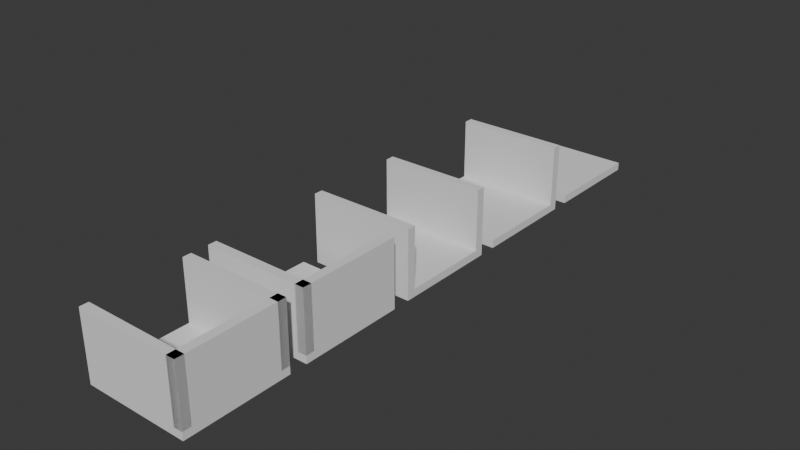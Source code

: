 # Source: TileExample.blend  (saved by Blender 4.3.34; exported with 4.5.12 LTS)
import bpy
from mathutils import Matrix  # noqa: F401  (used for matrix-valued properties, if any)

bpy.ops.wm.read_factory_settings(use_empty=True)
scene = bpy.context.scene
scene.name = 'Scene'

# ---- collections
col_collection = bpy.data.collections.new('Collection'); scene.collection.children.link(col_collection)

# ---- world
world_world = bpy.data.worlds.new('World'); scene.world = world_world
world_world.use_nodes = True; world_world.node_tree.nodes.clear()
_N = world_world.node_tree.nodes; _L = world_world.node_tree.links
n0 = _N.new('ShaderNodeOutputWorld'); n0.name = 'World Output'; n0.location = (300, 300)
n1 = _N.new('ShaderNodeBackground'); n1.name = 'Background'; n1.location = (10, 300)
n1.inputs[0].default_value = (0.05088, 0.05088, 0.05088, 1.0)
_L.new(n1.outputs[0], n0.inputs[0])
n0.is_active_output = True
world_world.color = (0.05088, 0.05088, 0.05088)
world_world.sun_shadow_jitter_overblur = 0.0

# ---- meshes
me_cube_023 = bpy.data.meshes.new('Cube.023')
me_cube_023.from_pydata([(-3.0, -3.0, -0.22), (-3.0, -3.0, 0.22), (-3.0, 3.0, -0.22), (-3.0, 3.0, 0.22), (3.0, -3.0, -0.22), (3.0, -3.0, 0.22), (3.0, 3.0, -0.22), (3.0, 3.0, 0.22)], [], [(0, 1, 3, 2), (2, 3, 7, 6), (6, 7, 5, 4), (4, 5, 1, 0), (2, 6, 4, 0), (7, 3, 1, 5)])
_uv = me_cube_023.uv_layers.new(name='UVMap')
_uv.uv.foreach_set('vector', [1.001, 0.9182, 1.001, 0.9974, 0.4872, 0.9974, 0.4872, 0.9182, 1.001, 0.9182, 1.001, 0.9974, 0.4872, 0.9974, 0.4872, 0.9182, 1.001, 0.9182, 1.001, 0.9974, 0.4872, 0.9974, 0.4872, 0.9182, 1.001, 0.9182, 1.001, 0.9974, 0.4872, 0.9974, 0.4872, 0.9182, 0.125, 0.5, 0.375, 0.5, 0.375, 0.75, 0.125, 0.75, 0.4966, 0.0536, 0.9949, 0.0536, 0.9949, 0.9145, 0.4966, 0.9145])
me_cube_023.update()
me_cube_036 = bpy.data.meshes.new('Cube.036')
me_cube_036.from_pydata([(-3.0, -3.0, -0.22), (-3.0, 3.0, -0.22), (-3.0, -3.0, 0.22), (3.0, -3.0, -0.22), (3.0, 3.0, -0.22), (3.0, -3.0, 0.22), (3.0, 3.0, 0.22), (-3.0, 3.0, 0.22), (-3.0, 3.0, 0.22), (-3.0, 2.5, 0.22), (-3.0, 3.0, 3.66), (3.0, 3.0, 0.22), (3.0, 2.5, 0.22), (3.0, 3.0, 3.66), (3.0, 2.5, 3.66), (-3.0, 2.5, 3.66), (-3.0, -3.0, 0.22), (-3.0, -2.5, 0.22), (-3.0, -3.0, 3.66), (3.0, -3.0, 0.22), (3.0, -2.5, 0.22), (3.0, -3.0, 3.66), (3.0, -2.5, 3.66), (-3.0, -2.5, 3.66)], [], [(1, 4, 3, 0), (0, 2, 7, 1), (3, 5, 2, 0), (4, 6, 5, 3), (6, 7, 2, 5), (1, 7, 6, 4), (9, 8, 11, 12), (8, 9, 15, 10), (11, 8, 10, 13), (12, 11, 13, 14), (14, 13, 10, 15), (9, 12, 14, 15), (16, 18, 23, 17), (17, 20, 19, 16), (19, 21, 18, 16), (20, 22, 21, 19), (22, 23, 18, 21), (17, 23, 22, 20)])
_uv = me_cube_036.uv_layers.new(name='UVMap')
_uv.uv.foreach_set('vector', [0.125, 0.5, 0.375, 0.5, 0.375, 0.75, 0.125, 0.75, 1.001, 0.9182, 1.001, 0.9974, 0.4872, 0.9974, 0.4872, 0.9182, 1.001, 0.9182, 1.001, 0.9974, 0.4872, 0.9974, 0.4872, 0.9182, 1.001, 0.9182, 1.001, 0.9974, 0.4872, 0.9974, 0.4872, 0.9182, 0.4966, 0.0536, 0.9949, 0.0536, 0.9949, 0.9145, 0.4966, 0.9145, 1.001, 0.9182, 1.001, 0.9974, 0.4872, 0.9974, 0.4872, 0.9182, 0.125, 0.5, 0.125, 0.75, 0.375, 0.75, 0.375, 0.5, 1.001, 0.9182, 0.4872, 0.9182, 0.4872, 0.9974, 1.001, 0.9974, 1.001, 0.9182, 0.4872, 0.9182, 0.4872, 0.9974, 1.001, 0.9974, 1.001, 0.9182, 0.4872, 0.9182, 0.4872, 0.9974, 1.001, 0.9974, 0.4966, 0.0536, 0.4966, 0.9145, 0.9949, 0.9145, 0.9949, 0.0536, 1.001, 0.9182, 0.4872, 0.9182, 0.4872, 0.9974, 1.001, 0.9974, 1.001, 0.9182, 1.001, 0.9974, 0.4872, 0.9974, 0.4872, 0.9182, 0.125, 0.5, 0.375, 0.5, 0.375, 0.75, 0.125, 0.75, 1.001, 0.9182, 1.001, 0.9974, 0.4872, 0.9974, 0.4872, 0.9182, 1.001, 0.9182, 1.001, 0.9974, 0.4872, 0.9974, 0.4872, 0.9182, 0.4966, 0.0536, 0.9949, 0.0536, 0.9949, 0.9145, 0.4966, 0.9145, 1.001, 0.9182, 1.001, 0.9974, 0.4872, 0.9974, 0.4872, 0.9182])
me_cube_036.update()
me_cube_038 = bpy.data.meshes.new('Cube.038')
me_cube_038.from_pydata([(-3.0, 3.0, -0.22), (3.0, 3.0, -0.22), (-3.0, 3.0, 0.22), (-3.0, -3.0, -0.22), (3.0, -3.0, -0.22), (-3.0, -3.0, 0.22), (3.0, -3.0, 0.22), (3.0, 3.0, 0.22), (-3.0, -3.0, 0.22), (-3.0, -2.5, 0.22), (-3.0, -3.0, 3.66), (3.0, -3.0, 0.22), (3.0, -2.5, 0.22), (3.0, -3.0, 3.66), (3.0, -2.5, 3.66), (-3.0, -2.5, 3.66), (-3.0, 3.0, 0.22), (-2.5, 3.0, 0.22), (-3.0, 3.0, 3.66), (-3.0, -3.0, 0.22), (-2.5, -3.0, 0.22), (-3.0, -3.0, 3.66), (-2.5, -3.0, 3.66), (-2.5, 3.0, 3.66)], [], [(1, 4, 3, 0), (0, 2, 7, 1), (3, 5, 2, 0), (4, 6, 5, 3), (6, 7, 2, 5), (1, 7, 6, 4), (9, 12, 11, 8), (8, 10, 15, 9), (11, 13, 10, 8), (12, 14, 13, 11), (14, 15, 10, 13), (9, 15, 14, 12), (16, 18, 23, 17), (17, 20, 19, 16), (19, 21, 18, 16), (20, 22, 21, 19), (22, 23, 18, 21), (17, 23, 22, 20)])
_uv = me_cube_038.uv_layers.new(name='UVMap')
_uv.uv.foreach_set('vector', [0.125, 0.5, 0.375, 0.5, 0.375, 0.75, 0.125, 0.75, 1.001, 0.9182, 1.001, 0.9974, 0.4872, 0.9974, 0.4872, 0.9182, 1.001, 0.9182, 1.001, 0.9974, 0.4872, 0.9974, 0.4872, 0.9182, 1.001, 0.9182, 1.001, 0.9974, 0.4872, 0.9974, 0.4872, 0.9182, 0.625, 0.5, 0.875, 0.5, 0.875, 0.75, 0.625, 0.75, 1.001, 0.9182, 1.001, 0.9974, 0.4872, 0.9974, 0.4872, 0.9182, 0.125, 0.5, 0.375, 0.5, 0.375, 0.75, 0.125, 0.75, 1.001, 0.9182, 1.001, 0.9974, 0.4872, 0.9974, 0.4872, 0.9182, 1.001, 0.9182, 1.001, 0.9974, 0.4872, 0.9974, 0.4872, 0.9182, 1.001, 0.9182, 1.001, 0.9974, 0.4872, 0.9974, 0.4872, 0.9182, 0.4966, 0.0536, 0.9949, 0.0536, 0.9949, 0.9145, 0.4966, 0.9145, 1.001, 0.9182, 1.001, 0.9974, 0.4872, 0.9974, 0.4872, 0.9182, 1.001, 0.9182, 1.001, 0.9974, 0.4872, 0.9974, 0.4872, 0.9182, 0.125, 0.5, 0.375, 0.5, 0.375, 0.75, 0.125, 0.75, 1.001, 0.9182, 1.001, 0.9974, 0.4872, 0.9974, 0.4872, 0.9182, 1.001, 0.9182, 1.001, 0.9974, 0.4872, 0.9974, 0.4872, 0.9182, 0.4966, 0.0536, 0.9949, 0.0536, 0.9949, 0.9145, 0.4966, 0.9145, 1.001, 0.9182, 1.001, 0.9974, 0.4872, 0.9974, 0.4872, 0.9182])
me_cube_038.materials.append(None)
me_cube_038.update()
me_cube_047 = bpy.data.meshes.new('Cube.047')
me_cube_047.from_pydata([(-3.0, -3.0, -0.22), (-3.0, 3.0, -0.22), (-3.0, -3.0, 0.22), (3.0, -3.0, -0.22), (3.0, 3.0, -0.22), (3.0, -3.0, 0.22), (3.0, 3.0, 0.22), (-3.0, 3.0, 0.22), (-3.0, 3.0, 0.22), (-3.0, 3.0, 3.66), (-3.0, 2.5, 0.22), (-3.0, 2.5, 3.66), (3.0, 3.0, 0.22), (3.0, 3.0, 3.66), (3.0, 2.5, 0.22), (3.0, 2.5, 3.66)], [], [(1, 4, 3, 0), (0, 2, 7, 1), (3, 5, 2, 0), (4, 6, 5, 3), (6, 7, 2, 5), (1, 7, 6, 4), (8, 10, 11, 9), (10, 14, 15, 11), (14, 12, 13, 15), (12, 8, 9, 13), (10, 8, 12, 14), (15, 13, 9, 11)])
_uv = me_cube_047.uv_layers.new(name='UVMap')
_uv.uv.foreach_set('vector', [0.125, 0.5, 0.375, 0.5, 0.375, 0.75, 0.125, 0.75, 1.001, 0.9182, 1.001, 0.9974, 0.4872, 0.9974, 0.4872, 0.9182, 1.001, 0.9182, 1.001, 0.9974, 0.4872, 0.9974, 0.4872, 0.9182, 1.001, 0.9182, 1.001, 0.9974, 0.4872, 0.9974, 0.4872, 0.9182, 0.4966, 0.0536, 0.9949, 0.0536, 0.9949, 0.9145, 0.4966, 0.9145, 1.001, 0.9182, 1.001, 0.9974, 0.4872, 0.9974, 0.4872, 0.9182, 1.001, 0.9182, 0.4872, 0.9182, 0.4872, 0.9974, 1.001, 0.9974, 1.001, 0.9182, 0.4872, 0.9182, 0.4872, 0.9974, 1.001, 0.9974, 1.001, 0.9182, 0.4872, 0.9182, 0.4872, 0.9974, 1.001, 0.9974, 1.001, 0.9182, 0.4872, 0.9182, 0.4872, 0.9974, 1.001, 0.9974, 0.125, 0.5, 0.125, 0.75, 0.375, 0.75, 0.375, 0.5, 0.4966, 0.0536, 0.4966, 0.9145, 0.9949, 0.9145, 0.9949, 0.0536])
me_cube_047.update()
me_cube_062 = bpy.data.meshes.new('Cube.062')
me_cube_062.from_pydata([(-3.0, 3.0, 0.22), (-3.0, 2.5, 0.22), (-3.0, 3.0, 3.66), (3.0, 3.0, 0.22), (3.0, 2.5, 0.22), (3.0, 3.0, 3.66), (3.0, 2.5, 3.66), (-3.0, 2.5, 3.66), (3.0, -3.0, -0.22), (-3.0, -3.0, -0.22), (3.0, -3.0, 0.22), (3.0, 3.0, -0.22), (-3.0, 3.0, -0.22), (3.0, 3.0, 0.22), (-3.0, 3.0, 0.22), (-3.0, -3.0, 0.22), (3.0, -3.0, 0.22), (2.5, -3.0, 0.22), (3.0, -3.0, 3.66), (3.0, 3.0, 0.22), (2.5, 3.0, 0.22), (3.0, 3.0, 3.66), (2.5, 3.0, 3.66), (2.5, -3.0, 3.66), (-3.0, -3.0, 0.22), (-2.5, -3.0, 0.22), (-3.0, -3.0, 3.66), (-3.0, 3.0, 0.22), (-2.5, 3.0, 0.22), (-3.0, 3.0, 3.66), (-2.5, 3.0, 3.66), (-2.5, -3.0, 3.66)], [], [(1, 0, 3, 4), (0, 1, 7, 2), (3, 0, 2, 5), (4, 3, 5, 6), (6, 5, 2, 7), (1, 4, 6, 7), (9, 12, 11, 8), (8, 10, 15, 9), (11, 13, 10, 8), (12, 14, 13, 11), (14, 15, 10, 13), (9, 15, 14, 12), (16, 18, 23, 17), (17, 20, 19, 16), (19, 21, 18, 16), (20, 22, 21, 19), (22, 23, 18, 21), (17, 23, 22, 20), (25, 24, 27, 28), (24, 25, 31, 26), (27, 24, 26, 29), (28, 27, 29, 30), (30, 29, 26, 31), (25, 28, 30, 31)])
_uv = me_cube_062.uv_layers.new(name='UVMap')
_uv.uv.foreach_set('vector', [0.125, 0.5, 0.125, 0.75, 0.375, 0.75, 0.375, 0.5, 1.001, 0.9182, 0.4872, 0.9182, 0.4872, 0.9974, 1.001, 0.9974, 1.001, 0.9182, 0.4872, 0.9182, 0.4872, 0.9974, 1.001, 0.9974, 1.001, 0.9182, 0.4872, 0.9182, 0.4872, 0.9974, 1.001, 0.9974, 0.4966, 0.0536, 0.4966, 0.9145, 0.9949, 0.9145, 0.9949, 0.0536, 1.001, 0.9182, 0.4872, 0.9182, 0.4872, 0.9974, 1.001, 0.9974, 0.125, 0.5, 0.375, 0.5, 0.375, 0.75, 0.125, 0.75, 1.001, 0.9182, 1.001, 0.9974, 0.4872, 0.9974, 0.4872, 0.9182, 1.001, 0.9182, 1.001, 0.9974, 0.4872, 0.9974, 0.4872, 0.9182, 1.001, 0.9182, 1.001, 0.9974, 0.4872, 0.9974, 0.4872, 0.9182, 0.4966, 0.0536, 0.9949, 0.0536, 0.9949, 0.9145, 0.4966, 0.9145, 1.001, 0.9182, 1.001, 0.9974, 0.4872, 0.9974, 0.4872, 0.9182, 1.001, 0.9182, 1.001, 0.9974, 0.4872, 0.9974, 0.4872, 0.9182, 0.125, 0.5, 0.375, 0.5, 0.375, 0.75, 0.125, 0.75, 1.001, 0.9182, 1.001, 0.9974, 0.4872, 0.9974, 0.4872, 0.9182, 1.001, 0.9182, 1.001, 0.9974, 0.4872, 0.9974, 0.4872, 0.9182, 0.4966, 0.0536, 0.9949, 0.0536, 0.9949, 0.9145, 0.4966, 0.9145, 1.001, 0.9182, 1.001, 0.9974, 0.4872, 0.9974, 0.4872, 0.9182, 0.125, 0.5, 0.125, 0.75, 0.375, 0.75, 0.375, 0.5, 1.001, 0.9182, 0.4872, 0.9182, 0.4872, 0.9974, 1.001, 0.9974, 1.001, 0.9182, 0.4872, 0.9182, 0.4872, 0.9974, 1.001, 0.9974, 1.001, 0.9182, 0.4872, 0.9182, 0.4872, 0.9974, 1.001, 0.9974, 0.4966, 0.0536, 0.4966, 0.9145, 0.9949, 0.9145, 0.9949, 0.0536, 1.001, 0.9182, 0.4872, 0.9182, 0.4872, 0.9974, 1.001, 0.9974])
me_cube_062.update()

# ---- objects
ob_cube_001 = bpy.data.objects.new('Cube.001', me_cube_023)
ob_hallway_009 = bpy.data.objects.new('Hallway.009', me_cube_036)
ob_hallway_011 = bpy.data.objects.new('Hallway.011', me_cube_038)
ob_hallway_020 = bpy.data.objects.new('Hallway.020', me_cube_047)
ob_hallway_003 = bpy.data.objects.new('Hallway.003', me_cube_062)

# ---- transforms, parenting, visibility, modifiers, constraints
ob_cube_001.location = (7.0, 14.0, 0.0)
ob_hallway_009.location = (7.0, 0.0, 0.0)
ob_hallway_011.location = (7.0, -7.0, 0.0)
ob_hallway_011.rotation_euler = (0.0, -0.0, 1.571)
ob_hallway_020.location = (7.0, 7.0, 0.0)
ob_hallway_003.location = (7.0, -14.0, 0.0)
ob_hallway_003.rotation_euler = (0.0, -0.0, -1.571)

# ---- collection membership
col_collection.objects.link(ob_cube_001)
col_collection.objects.link(ob_hallway_009)
col_collection.objects.link(ob_hallway_011)
col_collection.objects.link(ob_hallway_020)
col_collection.objects.link(ob_hallway_003)

# ---- scene / render settings (as saved in the file)
scene.frame_start = 1; scene.frame_end = 250; scene.frame_set(1)
scene.render.engine = 'BLENDER_EEVEE_NEXT'
bpy.context.view_layer.update()

# ---- added for rendering (the .blend has no active camera and no usable light): camera, sun
cam_auto = bpy.data.cameras.new('AutoCamera')
cam_auto.lens = 50.0
cam_auto.sensor_width = 36.0
cam_auto.clip_end = 1000.0
ob_auto_camera = bpy.data.objects.new('AutoCamera', cam_auto)
scene.collection.objects.link(ob_auto_camera)
ob_auto_camera.location = (39.1448, -38.5738, 27.4358)
ob_auto_camera.rotation_euler = (1.09748, -7.21219e-08, 0.694738)
scene.camera = ob_auto_camera
light_auto_sun = bpy.data.lights.new('AutoSun', 'SUN')
light_auto_sun.energy = 3.0
light_auto_sun.angle = 0.0523599
ob_auto_sun = bpy.data.objects.new('AutoSun', light_auto_sun)
scene.collection.objects.link(ob_auto_sun)
ob_auto_sun.rotation_euler = (0.872665, 0.174533, 0.523599)
bpy.context.view_layer.update()
